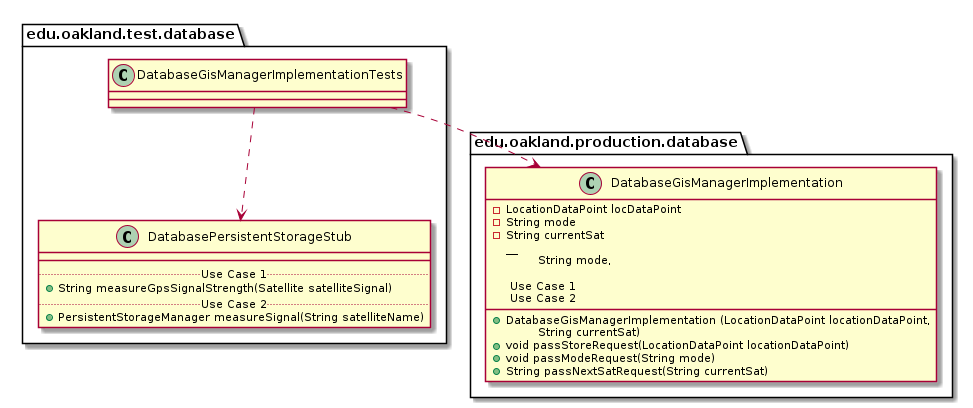

The diagram above was rendered by PlantUML. Its source (embedded in the PNG):
@startuml DatabaseGisManagerImplementationTests_DirectDependencies


package edu.oakland.test.database {
    class DatabaseGisManagerImplementationTests {

    }
}



package edu.oakland.test.database {
    class DatabasePersistentStorageStub {
        __
        .. Use Case 1 ..
        + String measureGpsSignalStrength(Satellite satelliteSignal)
        .. Use Case 2 ..
        + PersistentStorageManager measureSignal(String satelliteName)
    }
}

DatabaseGisManagerImplementationTests ..> DatabasePersistentStorageStub


package edu.oakland.production.database {
    class DatabaseGisManagerImplementation {
    	- LocationDataPoint locDataPoint
    	- String mode
    	- String currentSat
          __
        + DatabaseGisManagerImplementation (LocationDataPoint locationDataPoint, 
        \tString mode, 
        \tString currentSat)
        
        .. Use Case 1 ..
        + void passStoreRequest(LocationDataPoint locationDataPoint)
        .. Use Case 2 ..
        + void passModeRequest(String mode)
        + String passNextSatRequest(String currentSat)
    }
}

DatabaseGisManagerImplementationTests ..> DatabaseGisManagerImplementation



@enduml